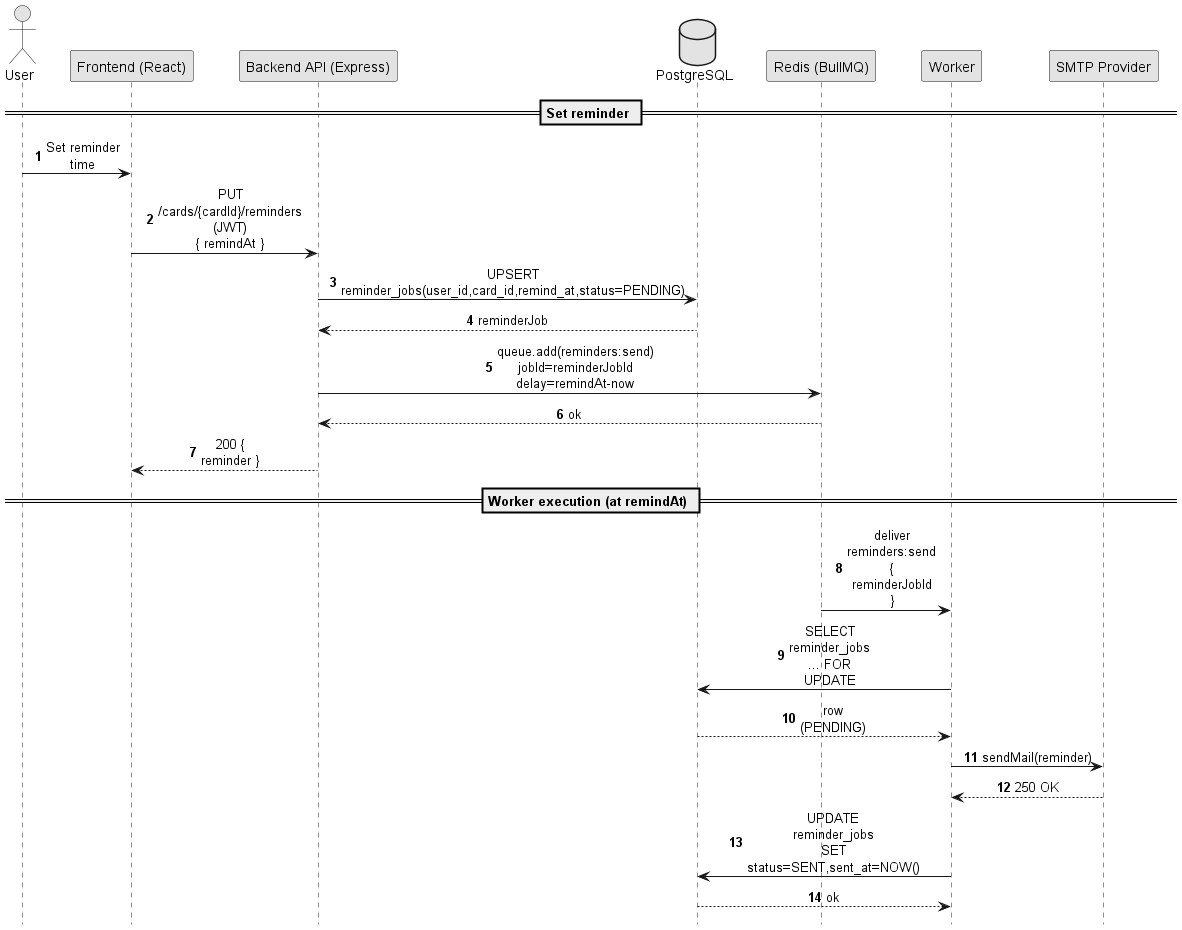

The diagram above was rendered by PlantUML. Its source (embedded in the PNG):
@startuml
!pragma teoz true
autonumber
hide footbox

skinparam shadowing false
skinparam monochrome true
skinparam sequenceMessageAlign center
skinparam ParticipantPadding 18
skinparam BoxPadding 14
skinparam maxMessageSize 80

actor "User" as U
participant "Frontend (React)" as FE
participant "Backend API (Express)" as API
database "PostgreSQL" as DB
participant "Redis (BullMQ)" as R
participant "Worker" as W
participant "SMTP Provider" as SMTP

== Set reminder ==
U -> FE: Set reminder time
FE -> API: PUT /cards/{cardId}/reminders (JWT)\n{ remindAt }
API -> DB: UPSERT reminder_jobs(user_id,card_id,remind_at,status=PENDING)
DB --> API: reminderJob
API -> R: queue.add(reminders:send)\njobId=reminderJobId\ndelay=remindAt-now
R --> API: ok
API --> FE: 200 { reminder }

== Worker execution (at remindAt) ==
R -> W: deliver reminders:send { reminderJobId }
W -> DB: SELECT reminder_jobs ... FOR UPDATE
DB --> W: row (PENDING)
W -> SMTP: sendMail(reminder)
SMTP --> W: 250 OK
W -> DB: UPDATE reminder_jobs SET status=SENT,sent_at=NOW()
DB --> W: ok
@enduml